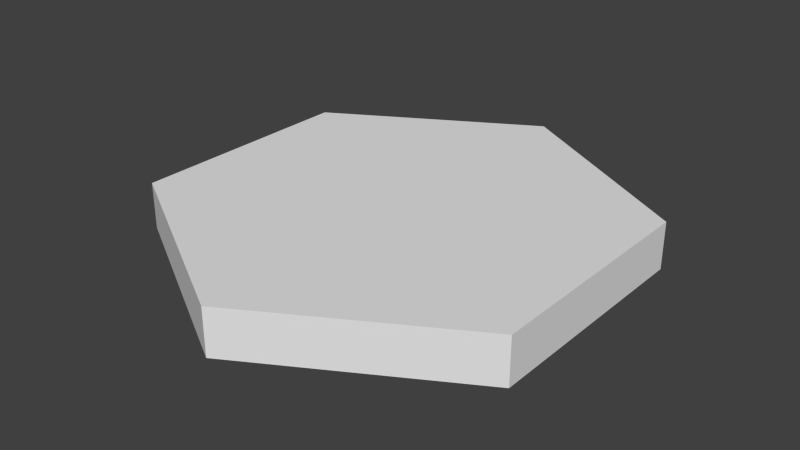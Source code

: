 # Source: Hexagon.blend  (saved by Blender 2.75.0; exported with 4.5.12 LTS)
import bpy
from mathutils import Matrix  # noqa: F401  (used for matrix-valued properties, if any)

bpy.ops.wm.read_factory_settings(use_empty=True)
scene = bpy.context.scene
scene.name = 'Scene'

# ---- collections
col_collection_1 = bpy.data.collections.new('Collection 1'); scene.collection.children.link(col_collection_1)

# ---- world
world_world = bpy.data.worlds.new('World'); scene.world = world_world
world_world.color = (0.05088, 0.05088, 0.05088)
world_world.use_sun_shadow = False
world_world.sun_shadow_jitter_overblur = 0.0
world_world.cycles.sampling_method = 'MANUAL'
world_world.cycles.sample_map_resolution = 256

# ---- meshes
me_cylinder = bpy.data.meshes.new('Cylinder')
me_cylinder.from_pydata([(0.0, 0.5, -0.05), (0.0, 0.5, 0.05), (0.433, 0.25, -0.05), (0.433, 0.25, 0.05), (0.433, -0.25, -0.05), (0.433, -0.25, 0.05), (-4.371e-08, -0.5, -0.05), (-4.371e-08, -0.5, 0.05), (-0.433, -0.25, -0.05), (-0.433, -0.25, 0.05), (-0.433, 0.25, -0.05), (-0.433, 0.25, 0.05)], [], [(0, 1, 3, 2), (2, 3, 5, 4), (4, 5, 7, 6), (6, 7, 9, 8), (3, 1, 11, 9, 7, 5), (10, 11, 1, 0), (8, 9, 11, 10), (0, 2, 4, 6, 8, 10)])
me_cylinder.polygons.foreach_set('material_index', [0, 0, 0, 0, 0, 0, 0, 1])
_uv = me_cylinder.uv_layers.new(name='UVMap')
_uv.uv.foreach_set('vector', [0.5, 0.9362, 0.5, 0.963, 0.901, 0.7315, 0.8778, 0.7181, 0.8778, 0.7181, 0.901, 0.7315, 0.901, 0.2685, 0.8778, 0.2819, 0.8778, 0.2819, 0.901, 0.2685, 0.5, 0.03702, 0.5, 0.06376, 0.5, 0.06376, 0.5, 0.03702, 0.09905, 0.2685, 0.1222, 0.2819, 0.901, 0.7315, 0.5, 0.963, 0.09905, 0.7315, 0.09905, 0.2685, 0.5, 0.03702, 0.901, 0.2685, 0.1222, 0.7181, 0.09905, 0.7315, 0.5, 0.963, 0.5, 0.9362, 0.1222, 0.2819, 0.09905, 0.2685, 0.09905, 0.7315, 0.1222, 0.7181, 0.5, 0.9362, 0.8778, 0.7181, 0.8778, 0.2819, 0.5, 0.06376, 0.1222, 0.2819, 0.1222, 0.7181])
me_cylinder.materials.append(None)
me_cylinder.materials.append(None)
me_cylinder.use_remesh_preserve_volume = False
me_cylinder.use_remesh_preserve_attributes = False
me_cylinder.use_mirror_vertex_groups = False
me_cylinder.update()

# ---- objects
ob_cylinder = bpy.data.objects.new('Cylinder', me_cylinder)

# ---- transforms, parenting, visibility, modifiers, constraints
ob_cylinder.location = (0.0, 0.0, 0.0)
ob_cylinder.lineart.crease_threshold = 0.0

# ---- collection membership
col_collection_1.objects.link(ob_cylinder)

# ---- scene / render settings (as saved in the file)
scene.frame_start = 1; scene.frame_end = 250; scene.frame_set(1)
scene.render.engine = 'BLENDER_EEVEE_NEXT'
scene.render.resolution_percentage = 50
scene.render.dither_intensity = 0.0
scene.cycles.use_denoising = False
scene.cycles.samples = 10
scene.cycles.sampling_pattern = 'TABULATED_SOBOL'
scene.cycles.light_sampling_threshold = 0.0
scene.cycles.use_adaptive_sampling = False
scene.cycles.use_light_tree = False
scene.cycles.blur_glossy = 0.0
scene.cycles.pixel_filter_type = 'GAUSSIAN'
scene.cycles.sample_clamp_indirect = 0.0
scene.view_settings.view_transform = 'Standard'
bpy.context.view_layer.update()

# ---- added for rendering (the .blend has no active camera and no usable light): camera, sun
cam_auto = bpy.data.cameras.new('AutoCamera')
cam_auto.lens = 50.0
cam_auto.sensor_width = 36.0
cam_auto.clip_end = 1000.0
ob_auto_camera = bpy.data.objects.new('AutoCamera', cam_auto)
scene.collection.objects.link(ob_auto_camera)
ob_auto_camera.location = (1.22745, -1.47294, 0.981959)
ob_auto_camera.rotation_euler = (1.09748, -7.21219e-08, 0.694738)
scene.camera = ob_auto_camera
light_auto_sun = bpy.data.lights.new('AutoSun', 'SUN')
light_auto_sun.energy = 3.0
light_auto_sun.angle = 0.0523599
ob_auto_sun = bpy.data.objects.new('AutoSun', light_auto_sun)
scene.collection.objects.link(ob_auto_sun)
ob_auto_sun.rotation_euler = (0.872665, 0.174533, 0.523599)
bpy.context.view_layer.update()
